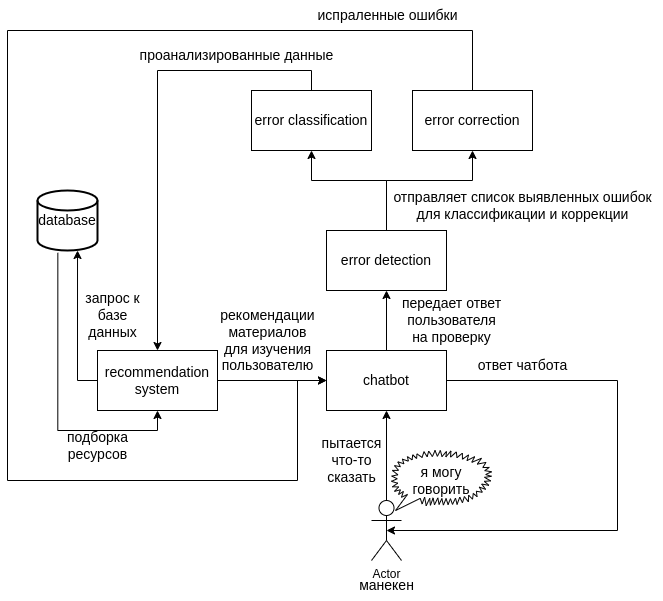

The diagram above was exported from draw.io. Its source (the exported page's mxGraphModel, read from the mxfile embedded in the PNG):
<mxGraphModel dx="1002" dy="567" grid="1" gridSize="10" guides="1" tooltips="1" connect="1" arrows="1" fold="1" page="1" pageScale="1" pageWidth="827" pageHeight="1169" math="0" shadow="0">
  <root>
    <mxCell id="0" />
    <mxCell id="1" parent="0" />
    <mxCell id="7SYkMSEgE6OracrmT9g6-8" style="edgeStyle=orthogonalEdgeStyle;rounded=0;orthogonalLoop=1;jettySize=auto;html=1;exitX=0.5;exitY=0;exitDx=0;exitDy=0;entryX=0.5;entryY=1;entryDx=0;entryDy=0;" parent="1" source="7SYkMSEgE6OracrmT9g6-2" target="7SYkMSEgE6OracrmT9g6-5" edge="1">
      <mxGeometry relative="1" as="geometry" />
    </mxCell>
    <mxCell id="7SYkMSEgE6OracrmT9g6-3" style="edgeStyle=orthogonalEdgeStyle;rounded=0;orthogonalLoop=1;jettySize=auto;html=1;exitX=0.5;exitY=0;exitDx=0;exitDy=0;exitPerimeter=0;entryX=0.5;entryY=1;entryDx=0;entryDy=0;" parent="1" source="7SYkMSEgE6OracrmT9g6-1" target="7SYkMSEgE6OracrmT9g6-2" edge="1">
      <mxGeometry relative="1" as="geometry" />
    </mxCell>
    <mxCell id="7SYkMSEgE6OracrmT9g6-1" value="Actor" style="shape=umlActor;verticalLabelPosition=bottom;verticalAlign=top;html=1;outlineConnect=0;" parent="1" vertex="1">
      <mxGeometry x="394" y="670" width="30" height="60" as="geometry" />
    </mxCell>
    <mxCell id="7SYkMSEgE6OracrmT9g6-25" style="edgeStyle=orthogonalEdgeStyle;rounded=0;orthogonalLoop=1;jettySize=auto;html=1;entryX=0.5;entryY=0.5;entryDx=0;entryDy=0;entryPerimeter=0;" parent="1" source="7SYkMSEgE6OracrmT9g6-2" target="7SYkMSEgE6OracrmT9g6-1" edge="1">
      <mxGeometry relative="1" as="geometry">
        <mxPoint x="600" y="700" as="targetPoint" />
        <Array as="points">
          <mxPoint x="640" y="550" />
          <mxPoint x="640" y="700" />
        </Array>
      </mxGeometry>
    </mxCell>
    <mxCell id="7SYkMSEgE6OracrmT9g6-2" value="&lt;font style=&quot;font-size: 14px;&quot;&gt;chatbot&lt;/font&gt;" style="rounded=0;whiteSpace=wrap;html=1;" parent="1" vertex="1">
      <mxGeometry x="349" y="520" width="120" height="60" as="geometry" />
    </mxCell>
    <mxCell id="7SYkMSEgE6OracrmT9g6-9" style="edgeStyle=orthogonalEdgeStyle;rounded=0;orthogonalLoop=1;jettySize=auto;html=1;exitX=0.5;exitY=0;exitDx=0;exitDy=0;entryX=0.5;entryY=1;entryDx=0;entryDy=0;" parent="1" source="7SYkMSEgE6OracrmT9g6-5" target="7SYkMSEgE6OracrmT9g6-7" edge="1">
      <mxGeometry relative="1" as="geometry">
        <Array as="points">
          <mxPoint x="409" y="350" />
          <mxPoint x="495" y="350" />
        </Array>
      </mxGeometry>
    </mxCell>
    <mxCell id="7SYkMSEgE6OracrmT9g6-11" style="edgeStyle=orthogonalEdgeStyle;rounded=0;orthogonalLoop=1;jettySize=auto;html=1;exitX=0.5;exitY=0;exitDx=0;exitDy=0;entryX=0.5;entryY=1;entryDx=0;entryDy=0;" parent="1" source="7SYkMSEgE6OracrmT9g6-5" target="7SYkMSEgE6OracrmT9g6-6" edge="1">
      <mxGeometry relative="1" as="geometry">
        <Array as="points">
          <mxPoint x="409" y="350" />
          <mxPoint x="334" y="350" />
        </Array>
      </mxGeometry>
    </mxCell>
    <mxCell id="7SYkMSEgE6OracrmT9g6-5" value="&lt;font style=&quot;font-size: 14px;&quot;&gt;error detection&lt;/font&gt;" style="rounded=0;whiteSpace=wrap;html=1;" parent="1" vertex="1">
      <mxGeometry x="349" y="400" width="120" height="60" as="geometry" />
    </mxCell>
    <mxCell id="7SYkMSEgE6OracrmT9g6-20" style="edgeStyle=orthogonalEdgeStyle;rounded=0;orthogonalLoop=1;jettySize=auto;html=1;exitX=0.5;exitY=0;exitDx=0;exitDy=0;entryX=0.5;entryY=0;entryDx=0;entryDy=0;" parent="1" source="7SYkMSEgE6OracrmT9g6-6" target="7SYkMSEgE6OracrmT9g6-19" edge="1">
      <mxGeometry relative="1" as="geometry" />
    </mxCell>
    <mxCell id="7SYkMSEgE6OracrmT9g6-6" value="&lt;font style=&quot;font-size: 14px;&quot;&gt;error classification&lt;/font&gt;" style="rounded=0;whiteSpace=wrap;html=1;" parent="1" vertex="1">
      <mxGeometry x="274" y="260" width="120" height="60" as="geometry" />
    </mxCell>
    <mxCell id="7SYkMSEgE6OracrmT9g6-32" style="edgeStyle=orthogonalEdgeStyle;rounded=0;orthogonalLoop=1;jettySize=auto;html=1;exitX=0.5;exitY=0;exitDx=0;exitDy=0;entryX=0;entryY=0.5;entryDx=0;entryDy=0;" parent="1" source="7SYkMSEgE6OracrmT9g6-7" target="7SYkMSEgE6OracrmT9g6-2" edge="1">
      <mxGeometry relative="1" as="geometry">
        <Array as="points">
          <mxPoint x="495" y="200" />
          <mxPoint x="30" y="200" />
          <mxPoint x="30" y="650" />
          <mxPoint x="320" y="650" />
          <mxPoint x="320" y="550" />
        </Array>
      </mxGeometry>
    </mxCell>
    <mxCell id="7SYkMSEgE6OracrmT9g6-7" value="&lt;font style=&quot;font-size: 14px;&quot;&gt;error correction&lt;/font&gt;" style="rounded=0;whiteSpace=wrap;html=1;" parent="1" vertex="1">
      <mxGeometry x="435" y="260" width="120" height="60" as="geometry" />
    </mxCell>
    <mxCell id="7SYkMSEgE6OracrmT9g6-4" value="&lt;font style=&quot;font-size: 14px;&quot;&gt;пытается&lt;br&gt;что-то&lt;br&gt;сказать&lt;/font&gt;" style="text;html=1;align=center;verticalAlign=middle;resizable=0;points=[];autosize=1;strokeColor=none;fillColor=none;rotation=0;" parent="1" vertex="1">
      <mxGeometry x="334" y="600" width="80" height="60" as="geometry" />
    </mxCell>
    <mxCell id="7SYkMSEgE6OracrmT9g6-12" value="&lt;font style=&quot;font-size: 14px;&quot;&gt;передает ответ&lt;br&gt;пользователя&lt;br&gt;на проверку&lt;/font&gt;" style="text;html=1;align=center;verticalAlign=middle;resizable=0;points=[];autosize=1;strokeColor=none;fillColor=none;" parent="1" vertex="1">
      <mxGeometry x="414" y="460" width="120" height="60" as="geometry" />
    </mxCell>
    <mxCell id="7SYkMSEgE6OracrmT9g6-13" value="&lt;font style=&quot;font-size: 14px;&quot;&gt;я могу говорить&lt;/font&gt;" style="whiteSpace=wrap;html=1;shape=mxgraph.basic.loud_callout" parent="1" vertex="1">
      <mxGeometry x="414" y="620" width="100" height="60" as="geometry" />
    </mxCell>
    <mxCell id="7SYkMSEgE6OracrmT9g6-17" value="&lt;font style=&quot;font-size: 14px;&quot;&gt;манекен&lt;/font&gt;" style="text;html=1;align=center;verticalAlign=middle;resizable=0;points=[];autosize=1;strokeColor=none;fillColor=none;" parent="1" vertex="1">
      <mxGeometry x="369" y="740" width="80" height="30" as="geometry" />
    </mxCell>
    <mxCell id="7SYkMSEgE6OracrmT9g6-18" value="&lt;font style=&quot;font-size: 14px;&quot;&gt;отправляет список выявленных ошибок &lt;br&gt;для классификации и коррекции&lt;/font&gt;" style="text;html=1;align=center;verticalAlign=middle;resizable=0;points=[];autosize=1;strokeColor=none;fillColor=none;" parent="1" vertex="1">
      <mxGeometry x="405" y="350" width="280" height="50" as="geometry" />
    </mxCell>
    <mxCell id="7SYkMSEgE6OracrmT9g6-24" style="edgeStyle=orthogonalEdgeStyle;rounded=0;orthogonalLoop=1;jettySize=auto;html=1;exitX=1;exitY=0.5;exitDx=0;exitDy=0;entryX=0;entryY=0.5;entryDx=0;entryDy=0;" parent="1" source="7SYkMSEgE6OracrmT9g6-19" target="7SYkMSEgE6OracrmT9g6-2" edge="1">
      <mxGeometry relative="1" as="geometry" />
    </mxCell>
    <mxCell id="7SYkMSEgE6OracrmT9g6-37" style="edgeStyle=orthogonalEdgeStyle;rounded=0;orthogonalLoop=1;jettySize=auto;html=1;exitX=0;exitY=0.5;exitDx=0;exitDy=0;entryX=0.667;entryY=1;entryDx=0;entryDy=0;entryPerimeter=0;" parent="1" source="7SYkMSEgE6OracrmT9g6-19" target="H8uCmgXUvKKcxd1G5qkr-1" edge="1">
      <mxGeometry relative="1" as="geometry">
        <mxPoint x="100" y="420" as="targetPoint" />
      </mxGeometry>
    </mxCell>
    <mxCell id="7SYkMSEgE6OracrmT9g6-19" value="&lt;font style=&quot;font-size: 14px;&quot;&gt;recommendation system&lt;/font&gt;" style="rounded=0;whiteSpace=wrap;html=1;" parent="1" vertex="1">
      <mxGeometry x="120" y="520" width="120" height="60" as="geometry" />
    </mxCell>
    <mxCell id="7SYkMSEgE6OracrmT9g6-22" value="&lt;font style=&quot;font-size: 14px;&quot;&gt;проанализированные данные&lt;/font&gt;" style="text;html=1;align=center;verticalAlign=middle;resizable=0;points=[];autosize=1;strokeColor=none;fillColor=none;" parent="1" vertex="1">
      <mxGeometry x="149" y="210" width="220" height="30" as="geometry" />
    </mxCell>
    <mxCell id="7SYkMSEgE6OracrmT9g6-27" value="&lt;font style=&quot;font-size: 14px;&quot;&gt;ответ чатбота&lt;/font&gt;" style="text;html=1;align=center;verticalAlign=middle;resizable=0;points=[];autosize=1;strokeColor=none;fillColor=none;" parent="1" vertex="1">
      <mxGeometry x="490" y="520" width="110" height="30" as="geometry" />
    </mxCell>
    <mxCell id="7SYkMSEgE6OracrmT9g6-28" value="&lt;font style=&quot;font-size: 14px;&quot;&gt;рекомендации &lt;br&gt;материалов &lt;br&gt;для изучения&lt;br&gt;пользователю&lt;/font&gt;" style="text;html=1;align=center;verticalAlign=middle;resizable=0;points=[];autosize=1;strokeColor=none;fillColor=none;" parent="1" vertex="1">
      <mxGeometry x="230" y="470" width="120" height="80" as="geometry" />
    </mxCell>
    <mxCell id="7SYkMSEgE6OracrmT9g6-33" value="&lt;font style=&quot;font-size: 14px;&quot;&gt;испраленные ошибки&lt;/font&gt;" style="text;html=1;align=center;verticalAlign=middle;resizable=0;points=[];autosize=1;strokeColor=none;fillColor=none;" parent="1" vertex="1">
      <mxGeometry x="330" y="170" width="160" height="30" as="geometry" />
    </mxCell>
    <mxCell id="7SYkMSEgE6OracrmT9g6-39" style="edgeStyle=orthogonalEdgeStyle;rounded=0;orthogonalLoop=1;jettySize=auto;html=1;entryX=0.5;entryY=1;entryDx=0;entryDy=0;exitX=0.339;exitY=1.039;exitDx=0;exitDy=0;exitPerimeter=0;" parent="1" source="H8uCmgXUvKKcxd1G5qkr-1" target="7SYkMSEgE6OracrmT9g6-19" edge="1">
      <mxGeometry relative="1" as="geometry">
        <Array as="points">
          <mxPoint x="80" y="600" />
          <mxPoint x="180" y="600" />
        </Array>
        <mxPoint x="80" y="420" as="sourcePoint" />
      </mxGeometry>
    </mxCell>
    <mxCell id="7SYkMSEgE6OracrmT9g6-40" value="&lt;font style=&quot;font-size: 14px;&quot;&gt;запрос к &lt;br&gt;базе&lt;br&gt;данных&lt;/font&gt;" style="text;html=1;align=center;verticalAlign=middle;resizable=0;points=[];autosize=1;strokeColor=none;fillColor=none;" parent="1" vertex="1">
      <mxGeometry x="95" y="455" width="80" height="60" as="geometry" />
    </mxCell>
    <mxCell id="7SYkMSEgE6OracrmT9g6-41" value="&lt;font style=&quot;font-size: 14px;&quot;&gt;подборка&lt;br&gt;ресурсов&lt;/font&gt;" style="text;html=1;align=center;verticalAlign=middle;resizable=0;points=[];autosize=1;strokeColor=none;fillColor=none;" parent="1" vertex="1">
      <mxGeometry x="80" y="590" width="80" height="50" as="geometry" />
    </mxCell>
    <mxCell id="H8uCmgXUvKKcxd1G5qkr-1" value="&lt;font style=&quot;font-size: 14px;&quot;&gt;database&lt;/font&gt;" style="strokeWidth=2;html=1;shape=mxgraph.flowchart.database;whiteSpace=wrap;" vertex="1" parent="1">
      <mxGeometry x="60" y="360" width="60" height="60" as="geometry" />
    </mxCell>
  </root>
</mxGraphModel>